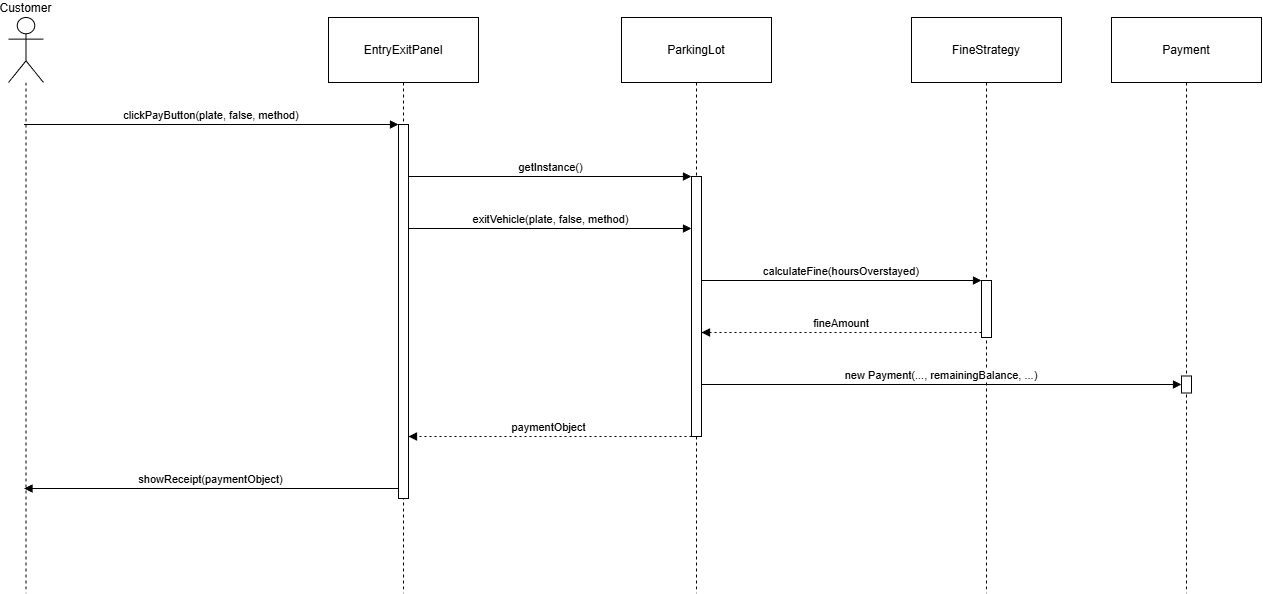

The diagram above was exported from draw.io. Its source (the exported page's mxGraphModel, read from the mxfile embedded in the PNG):
<mxGraphModel dx="2635" dy="798" grid="1" gridSize="10" guides="1" tooltips="1" connect="1" arrows="1" fold="1" page="1" pageScale="1" pageWidth="850" pageHeight="1100" math="0" shadow="0">
  <root>
    <mxCell id="0" />
    <mxCell id="1" parent="0" />
    <mxCell id="iICLqDrwyZV7i79hyXDv-108" parent="1" style="shape=umlLifeline;perimeter=lifelinePerimeter;whiteSpace=wrap;container=1;dropTarget=0;collapsible=0;recursiveResize=0;outlineConnect=0;portConstraint=eastwest;newEdgeStyle={&quot;edgeStyle&quot;:&quot;elbowEdgeStyle&quot;,&quot;elbow&quot;:&quot;vertical&quot;,&quot;curved&quot;:0,&quot;rounded&quot;:0};participant=umlActor;verticalAlign=bottom;labelPosition=center;verticalLabelPosition=top;align=center;size=64.99996948242188;" value="Customer" vertex="1">
      <mxGeometry height="576" width="35" x="1630" y="1380" as="geometry" />
    </mxCell>
    <mxCell id="iICLqDrwyZV7i79hyXDv-109" parent="1" style="shape=umlLifeline;perimeter=lifelinePerimeter;whiteSpace=wrap;container=1;dropTarget=0;collapsible=0;recursiveResize=0;outlineConnect=0;portConstraint=eastwest;newEdgeStyle={&quot;edgeStyle&quot;:&quot;elbowEdgeStyle&quot;,&quot;elbow&quot;:&quot;vertical&quot;,&quot;curved&quot;:0,&quot;rounded&quot;:0};size=65;" value="EntryExitPanel" vertex="1">
      <mxGeometry height="576" width="150" x="1950" y="1380" as="geometry" />
    </mxCell>
    <mxCell id="iICLqDrwyZV7i79hyXDv-110" parent="iICLqDrwyZV7i79hyXDv-109" style="points=[];perimeter=orthogonalPerimeter;outlineConnect=0;targetShapes=umlLifeline;portConstraint=eastwest;newEdgeStyle={&quot;edgeStyle&quot;:&quot;elbowEdgeStyle&quot;,&quot;elbow&quot;:&quot;vertical&quot;,&quot;curved&quot;:0,&quot;rounded&quot;:0}" value="" vertex="1">
      <mxGeometry height="374" width="10" x="70" y="107" as="geometry" />
    </mxCell>
    <mxCell id="iICLqDrwyZV7i79hyXDv-111" parent="1" style="shape=umlLifeline;perimeter=lifelinePerimeter;whiteSpace=wrap;container=1;dropTarget=0;collapsible=0;recursiveResize=0;outlineConnect=0;portConstraint=eastwest;newEdgeStyle={&quot;edgeStyle&quot;:&quot;elbowEdgeStyle&quot;,&quot;elbow&quot;:&quot;vertical&quot;,&quot;curved&quot;:0,&quot;rounded&quot;:0};size=65;" value="ParkingLot" vertex="1">
      <mxGeometry height="576" width="150" x="2243" y="1380" as="geometry" />
    </mxCell>
    <mxCell id="iICLqDrwyZV7i79hyXDv-112" parent="iICLqDrwyZV7i79hyXDv-111" style="points=[];perimeter=orthogonalPerimeter;outlineConnect=0;targetShapes=umlLifeline;portConstraint=eastwest;newEdgeStyle={&quot;edgeStyle&quot;:&quot;elbowEdgeStyle&quot;,&quot;elbow&quot;:&quot;vertical&quot;,&quot;curved&quot;:0,&quot;rounded&quot;:0}" value="" vertex="1">
      <mxGeometry height="260" width="10" x="70" y="159" as="geometry" />
    </mxCell>
    <mxCell id="iICLqDrwyZV7i79hyXDv-113" parent="1" style="shape=umlLifeline;perimeter=lifelinePerimeter;whiteSpace=wrap;container=1;dropTarget=0;collapsible=0;recursiveResize=0;outlineConnect=0;portConstraint=eastwest;newEdgeStyle={&quot;edgeStyle&quot;:&quot;elbowEdgeStyle&quot;,&quot;elbow&quot;:&quot;vertical&quot;,&quot;curved&quot;:0,&quot;rounded&quot;:0};size=65;" value="FineStrategy" vertex="1">
      <mxGeometry height="576" width="150" x="2533" y="1380" as="geometry" />
    </mxCell>
    <mxCell id="iICLqDrwyZV7i79hyXDv-114" parent="iICLqDrwyZV7i79hyXDv-113" style="points=[];perimeter=orthogonalPerimeter;outlineConnect=0;targetShapes=umlLifeline;portConstraint=eastwest;newEdgeStyle={&quot;edgeStyle&quot;:&quot;elbowEdgeStyle&quot;,&quot;elbow&quot;:&quot;vertical&quot;,&quot;curved&quot;:0,&quot;rounded&quot;:0}" value="" vertex="1">
      <mxGeometry height="57" width="10" x="70" y="263" as="geometry" />
    </mxCell>
    <mxCell id="iICLqDrwyZV7i79hyXDv-115" parent="1" style="shape=umlLifeline;perimeter=lifelinePerimeter;whiteSpace=wrap;container=1;dropTarget=0;collapsible=0;recursiveResize=0;outlineConnect=0;portConstraint=eastwest;newEdgeStyle={&quot;edgeStyle&quot;:&quot;elbowEdgeStyle&quot;,&quot;elbow&quot;:&quot;vertical&quot;,&quot;curved&quot;:0,&quot;rounded&quot;:0};size=65;" value="Payment" vertex="1">
      <mxGeometry height="576" width="150" x="2733" y="1380" as="geometry" />
    </mxCell>
    <mxCell id="iICLqDrwyZV7i79hyXDv-116" parent="iICLqDrwyZV7i79hyXDv-115" style="points=[];perimeter=orthogonalPerimeter;outlineConnect=0;targetShapes=umlLifeline;portConstraint=eastwest;newEdgeStyle={&quot;edgeStyle&quot;:&quot;elbowEdgeStyle&quot;,&quot;elbow&quot;:&quot;vertical&quot;,&quot;curved&quot;:0,&quot;rounded&quot;:0}" value="" vertex="1">
      <mxGeometry width="10" x="70" y="367" as="geometry" />
    </mxCell>
    <mxCell id="iICLqDrwyZV7i79hyXDv-117" parent="iICLqDrwyZV7i79hyXDv-115" style="points=[];perimeter=orthogonalPerimeter;outlineConnect=0;targetShapes=umlLifeline;portConstraint=eastwest;newEdgeStyle={&quot;edgeStyle&quot;:&quot;elbowEdgeStyle&quot;,&quot;elbow&quot;:&quot;vertical&quot;,&quot;curved&quot;:0,&quot;rounded&quot;:0}" value="" vertex="1">
      <mxGeometry height="17" width="10" x="70" y="358.5" as="geometry" />
    </mxCell>
    <mxCell id="iICLqDrwyZV7i79hyXDv-118" edge="1" parent="1" source="iICLqDrwyZV7i79hyXDv-108" style="verticalAlign=bottom;edgeStyle=elbowEdgeStyle;elbow=vertical;curved=0;rounded=0;endArrow=block;" target="iICLqDrwyZV7i79hyXDv-110" value="clickPayButton(plate, false, method)">
      <mxGeometry relative="1" as="geometry">
        <Array as="points">
          <mxPoint x="1874" y="1487" />
        </Array>
      </mxGeometry>
    </mxCell>
    <mxCell id="iICLqDrwyZV7i79hyXDv-119" edge="1" parent="1" source="iICLqDrwyZV7i79hyXDv-110" style="verticalAlign=bottom;edgeStyle=elbowEdgeStyle;elbow=vertical;curved=0;rounded=0;endArrow=block;" target="iICLqDrwyZV7i79hyXDv-112" value="getInstance()">
      <mxGeometry relative="1" as="geometry">
        <Array as="points">
          <mxPoint x="2182" y="1539" />
        </Array>
      </mxGeometry>
    </mxCell>
    <mxCell id="iICLqDrwyZV7i79hyXDv-120" edge="1" parent="1" source="iICLqDrwyZV7i79hyXDv-110" style="verticalAlign=bottom;edgeStyle=elbowEdgeStyle;elbow=vertical;curved=0;rounded=0;endArrow=block;" target="iICLqDrwyZV7i79hyXDv-112" value="exitVehicle(plate, false, method)">
      <mxGeometry relative="1" as="geometry">
        <Array as="points">
          <mxPoint x="2180" y="1591" />
        </Array>
      </mxGeometry>
    </mxCell>
    <mxCell id="iICLqDrwyZV7i79hyXDv-121" edge="1" parent="1" source="iICLqDrwyZV7i79hyXDv-112" style="verticalAlign=bottom;edgeStyle=elbowEdgeStyle;elbow=vertical;curved=0;rounded=0;endArrow=block;" target="iICLqDrwyZV7i79hyXDv-114" value="calculateFine(hoursOverstayed)">
      <mxGeometry relative="1" as="geometry">
        <Array as="points">
          <mxPoint x="2474" y="1643" />
        </Array>
      </mxGeometry>
    </mxCell>
    <mxCell id="iICLqDrwyZV7i79hyXDv-122" edge="1" parent="1" source="iICLqDrwyZV7i79hyXDv-114" style="verticalAlign=bottom;edgeStyle=elbowEdgeStyle;elbow=vertical;curved=0;rounded=0;dashed=1;dashPattern=2 3;endArrow=block;" target="iICLqDrwyZV7i79hyXDv-112" value="fineAmount">
      <mxGeometry relative="1" as="geometry">
        <Array as="points">
          <mxPoint x="2475" y="1695" />
        </Array>
        <mxPoint x="2600" y="1695" as="sourcePoint" />
      </mxGeometry>
    </mxCell>
    <mxCell id="iICLqDrwyZV7i79hyXDv-123" edge="1" parent="1" source="iICLqDrwyZV7i79hyXDv-112" style="verticalAlign=bottom;edgeStyle=elbowEdgeStyle;elbow=vertical;curved=0;rounded=0;endArrow=block;" target="iICLqDrwyZV7i79hyXDv-117" value="new Payment(..., remainingBalance, ...)">
      <mxGeometry relative="1" as="geometry">
        <Array as="points">
          <mxPoint x="2574" y="1747" />
        </Array>
      </mxGeometry>
    </mxCell>
    <mxCell id="iICLqDrwyZV7i79hyXDv-124" edge="1" parent="1" source="iICLqDrwyZV7i79hyXDv-112" style="verticalAlign=bottom;edgeStyle=elbowEdgeStyle;elbow=vertical;curved=0;rounded=0;dashed=1;dashPattern=2 3;endArrow=block;" target="iICLqDrwyZV7i79hyXDv-110" value="paymentObject">
      <mxGeometry relative="1" as="geometry">
        <Array as="points">
          <mxPoint x="2183" y="1799" />
        </Array>
      </mxGeometry>
    </mxCell>
    <mxCell id="iICLqDrwyZV7i79hyXDv-125" edge="1" parent="1" source="iICLqDrwyZV7i79hyXDv-110" style="verticalAlign=bottom;edgeStyle=elbowEdgeStyle;elbow=vertical;curved=0;rounded=0;endArrow=block;" target="iICLqDrwyZV7i79hyXDv-108" value="showReceipt(paymentObject)">
      <mxGeometry relative="1" as="geometry">
        <Array as="points">
          <mxPoint x="1875" y="1851" />
        </Array>
      </mxGeometry>
    </mxCell>
  </root>
</mxGraphModel>